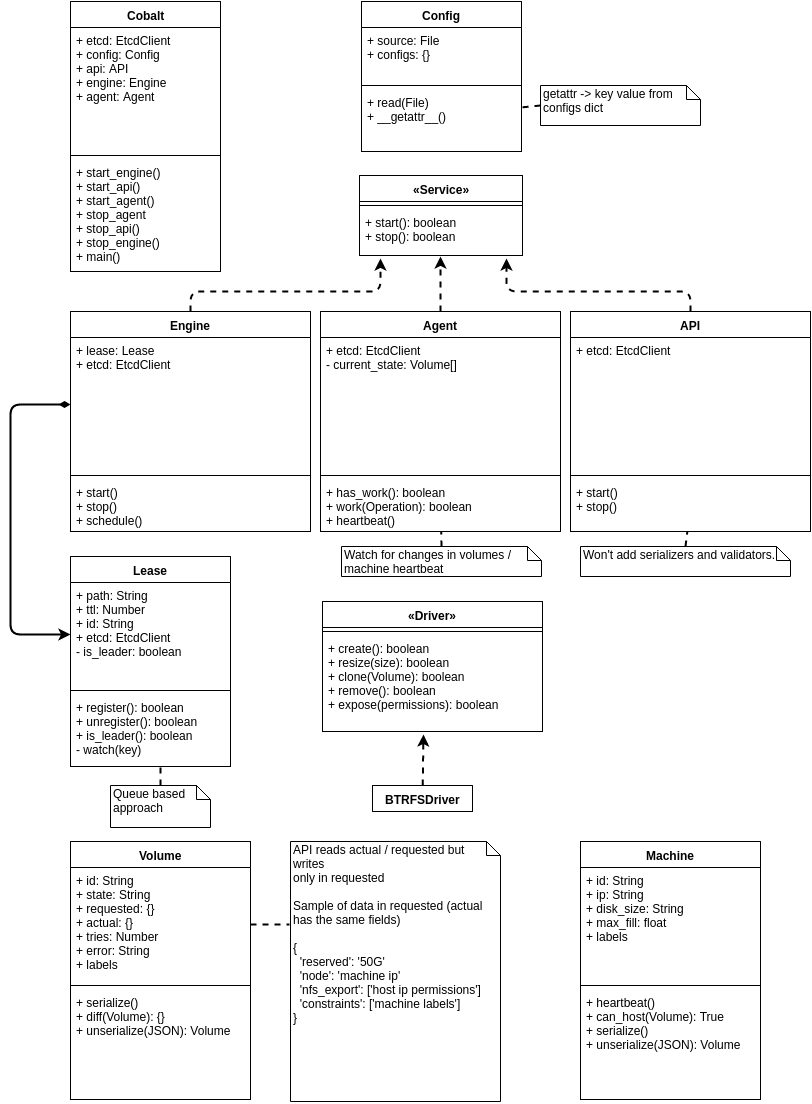

The diagram above was exported from draw.io. Its source (the exported page's mxGraphModel, read from the mxfile embedded in the PNG):
<mxGraphModel dx="880" dy="437" grid="1" gridSize="10" guides="1" tooltips="1" connect="1" arrows="1" fold="1" page="1" pageScale="1" pageWidth="826" pageHeight="1169" background="#ffffff" math="0" shadow="0">
  <root>
    <mxCell id="0" />
    <mxCell id="1" parent="0" />
    <mxCell id="598d33d25d60e58f-2" value="&lt;span&gt;«Driver»&lt;/span&gt;" style="swimlane;html=1;fontStyle=1;align=center;verticalAlign=top;childLayout=stackLayout;horizontal=1;startSize=26;horizontalStack=0;resizeParent=1;resizeLast=0;collapsible=1;marginBottom=0;swimlaneFillColor=#ffffff;fontSize=12;" vertex="1" parent="1">
      <mxGeometry x="322" y="610" width="220" height="130" as="geometry">
        <mxRectangle x="310" y="70" width="120" height="26" as="alternateBounds" />
      </mxGeometry>
    </mxCell>
    <mxCell id="598d33d25d60e58f-4" value="" style="line;html=1;strokeWidth=1;fillColor=none;align=left;verticalAlign=middle;spacingTop=-1;spacingLeft=3;spacingRight=3;rotatable=0;labelPosition=right;points=[];portConstraint=eastwest;" vertex="1" parent="598d33d25d60e58f-2">
      <mxGeometry y="26" width="220" height="8" as="geometry" />
    </mxCell>
    <mxCell id="598d33d25d60e58f-5" value="+ create(): boolean&lt;div&gt;&lt;span&gt;+ resize(size): boolean&lt;/span&gt;&lt;br&gt;&lt;/div&gt;&lt;div&gt;&lt;span&gt;+ clone(Volume): boolean&lt;/span&gt;&lt;span&gt;&lt;br&gt;&lt;/span&gt;&lt;/div&gt;&lt;div&gt;&lt;span&gt;+ remove(): boolean&lt;/span&gt;&lt;span&gt;&lt;br&gt;&lt;/span&gt;&lt;/div&gt;&lt;div&gt;&lt;span&gt;+ expose(permissions): boolean&lt;/span&gt;&lt;span&gt;&lt;br&gt;&lt;/span&gt;&lt;/div&gt;" style="text;html=1;strokeColor=none;fillColor=none;align=left;verticalAlign=top;spacingLeft=4;spacingRight=4;whiteSpace=wrap;overflow=hidden;rotatable=0;points=[[0,0.5],[1,0.5]];portConstraint=eastwest;" vertex="1" parent="598d33d25d60e58f-2">
      <mxGeometry y="34" width="220" height="96" as="geometry" />
    </mxCell>
    <mxCell id="598d33d25d60e58f-13" style="edgeStyle=none;rounded=1;html=1;dashed=1;jettySize=auto;orthogonalLoop=1;strokeColor=#000000;strokeWidth=2;fontSize=12;" edge="1" parent="1" source="598d33d25d60e58f-9">
      <mxGeometry relative="1" as="geometry">
        <mxPoint x="423" y="743" as="targetPoint" />
      </mxGeometry>
    </mxCell>
    <mxCell id="598d33d25d60e58f-9" value="BTRFSDriver" style="swimlane;html=1;fontStyle=1;align=center;verticalAlign=top;childLayout=stackLayout;horizontal=1;startSize=26;horizontalStack=0;resizeParent=1;resizeLast=0;collapsible=1;marginBottom=0;swimlaneFillColor=#ffffff;fontSize=12;" vertex="1" collapsed="1" parent="1">
      <mxGeometry x="372" y="794" width="100" height="26" as="geometry">
        <mxRectangle x="583" y="280" width="160" height="42" as="alternateBounds" />
      </mxGeometry>
    </mxCell>
    <mxCell id="598d33d25d60e58f-11" value="" style="line;html=1;strokeWidth=1;fillColor=none;align=left;verticalAlign=middle;spacingTop=-1;spacingLeft=3;spacingRight=3;rotatable=0;labelPosition=right;points=[];portConstraint=eastwest;" vertex="1" parent="598d33d25d60e58f-9">
      <mxGeometry y="26" width="100" height="8" as="geometry" />
    </mxCell>
    <mxCell id="598d33d25d60e58f-14" value="Engine" style="swimlane;html=1;fontStyle=1;align=center;verticalAlign=top;childLayout=stackLayout;horizontal=1;startSize=26;horizontalStack=0;resizeParent=1;resizeLast=0;collapsible=1;marginBottom=0;swimlaneFillColor=#ffffff;fontSize=12;" vertex="1" parent="1">
      <mxGeometry x="70" y="320" width="240" height="220" as="geometry" />
    </mxCell>
    <mxCell id="598d33d25d60e58f-15" value="+ lease: Lease&lt;div&gt;+ etcd: EtcdClient&lt;/div&gt;&lt;div&gt;&lt;br&gt;&lt;/div&gt;" style="text;html=1;strokeColor=none;fillColor=none;align=left;verticalAlign=top;spacingLeft=4;spacingRight=4;whiteSpace=wrap;overflow=hidden;rotatable=0;points=[[0,0.5],[1,0.5]];portConstraint=eastwest;" vertex="1" parent="598d33d25d60e58f-14">
      <mxGeometry y="26" width="240" height="134" as="geometry" />
    </mxCell>
    <mxCell id="598d33d25d60e58f-16" value="" style="line;html=1;strokeWidth=1;fillColor=none;align=left;verticalAlign=middle;spacingTop=-1;spacingLeft=3;spacingRight=3;rotatable=0;labelPosition=right;points=[];portConstraint=eastwest;" vertex="1" parent="598d33d25d60e58f-14">
      <mxGeometry y="160" width="240" height="8" as="geometry" />
    </mxCell>
    <mxCell id="598d33d25d60e58f-17" value="&lt;div&gt;+ start()&lt;/div&gt;&lt;div&gt;+ stop()&lt;/div&gt;+ schedule()&lt;div&gt;&lt;br&gt;&lt;/div&gt;" style="text;html=1;strokeColor=none;fillColor=none;align=left;verticalAlign=top;spacingLeft=4;spacingRight=4;whiteSpace=wrap;overflow=hidden;rotatable=0;points=[[0,0.5],[1,0.5]];portConstraint=eastwest;" vertex="1" parent="598d33d25d60e58f-14">
      <mxGeometry y="168" width="240" height="52" as="geometry" />
    </mxCell>
    <mxCell id="598d33d25d60e58f-18" value="Lease" style="swimlane;html=1;fontStyle=1;align=center;verticalAlign=top;childLayout=stackLayout;horizontal=1;startSize=26;horizontalStack=0;resizeParent=1;resizeLast=0;collapsible=1;marginBottom=0;swimlaneFillColor=#ffffff;fontSize=12;" vertex="1" parent="1">
      <mxGeometry x="70" y="565" width="160" height="210" as="geometry" />
    </mxCell>
    <mxCell id="598d33d25d60e58f-19" value="+ path: String&lt;div&gt;+ ttl: Number&lt;/div&gt;&lt;div&gt;+ id: String&lt;/div&gt;&lt;div&gt;+ etcd: EtcdClient&lt;/div&gt;&lt;div&gt;- is_leader: boolean&lt;/div&gt;" style="text;html=1;strokeColor=none;fillColor=none;align=left;verticalAlign=top;spacingLeft=4;spacingRight=4;whiteSpace=wrap;overflow=hidden;rotatable=0;points=[[0,0.5],[1,0.5]];portConstraint=eastwest;" vertex="1" parent="598d33d25d60e58f-18">
      <mxGeometry y="26" width="160" height="104" as="geometry" />
    </mxCell>
    <mxCell id="598d33d25d60e58f-20" value="" style="line;html=1;strokeWidth=1;fillColor=none;align=left;verticalAlign=middle;spacingTop=-1;spacingLeft=3;spacingRight=3;rotatable=0;labelPosition=right;points=[];portConstraint=eastwest;" vertex="1" parent="598d33d25d60e58f-18">
      <mxGeometry y="130" width="160" height="8" as="geometry" />
    </mxCell>
    <mxCell id="598d33d25d60e58f-21" value="+ register(): boolean&lt;div&gt;+ unregister(): boolean&lt;/div&gt;&lt;div&gt;+ is_leader(): boolean&lt;/div&gt;&lt;div&gt;- watch(key)&lt;/div&gt;" style="text;html=1;strokeColor=none;fillColor=none;align=left;verticalAlign=top;spacingLeft=4;spacingRight=4;whiteSpace=wrap;overflow=hidden;rotatable=0;points=[[0,0.5],[1,0.5]];portConstraint=eastwest;" vertex="1" parent="598d33d25d60e58f-18">
      <mxGeometry y="138" width="160" height="72" as="geometry" />
    </mxCell>
    <mxCell id="2c9eda4fff6eb041-14" style="edgeStyle=none;rounded=1;html=1;exitX=0.5;exitY=0;entryX=0.563;entryY=1.014;entryPerimeter=0;dashed=1;startArrow=none;startFill=0;endArrow=none;endFill=0;jettySize=auto;orthogonalLoop=1;strokeColor=#000000;strokeWidth=2;fontSize=12;" edge="1" parent="1" source="598d33d25d60e58f-23" target="598d33d25d60e58f-21">
      <mxGeometry relative="1" as="geometry" />
    </mxCell>
    <mxCell id="598d33d25d60e58f-23" value="Queue based approach&lt;div&gt;&lt;br&gt;&lt;/div&gt;" style="shape=note;whiteSpace=wrap;html=1;size=14;verticalAlign=top;align=left;spacingTop=-6;fontSize=12;" vertex="1" parent="1">
      <mxGeometry x="110" y="794" width="100" height="42" as="geometry" />
    </mxCell>
    <mxCell id="2c9eda4fff6eb041-15" style="edgeStyle=none;rounded=1;html=1;exitX=0.5;exitY=0;dashed=1;startArrow=none;startFill=0;endArrow=none;endFill=0;jettySize=auto;orthogonalLoop=1;strokeColor=#000000;strokeWidth=2;fontSize=12;" edge="1" parent="1" source="598d33d25d60e58f-25" target="598d33d25d60e58f-44">
      <mxGeometry relative="1" as="geometry" />
    </mxCell>
    <mxCell id="598d33d25d60e58f-25" value="&lt;div&gt;Watch for changes in volumes / machine heartbeat&lt;/div&gt;" style="shape=note;whiteSpace=wrap;html=1;size=14;verticalAlign=top;align=left;spacingTop=-6;fontSize=12;" vertex="1" parent="1">
      <mxGeometry x="341" y="555" width="200" height="30" as="geometry" />
    </mxCell>
    <mxCell id="598d33d25d60e58f-31" value="Cobalt" style="swimlane;html=1;fontStyle=1;align=center;verticalAlign=top;childLayout=stackLayout;horizontal=1;startSize=26;horizontalStack=0;resizeParent=1;resizeLast=0;collapsible=1;marginBottom=0;swimlaneFillColor=#ffffff;fontSize=12;" vertex="1" parent="1">
      <mxGeometry x="70" y="10" width="150" height="270" as="geometry" />
    </mxCell>
    <mxCell id="598d33d25d60e58f-32" value="+ etcd: EtcdClient&lt;div&gt;+ config: Config&lt;/div&gt;&lt;div&gt;+ api: API&lt;/div&gt;&lt;div&gt;+ engine: Engine&lt;/div&gt;&lt;div&gt;+ agent: Agent&lt;/div&gt;" style="text;html=1;strokeColor=none;fillColor=none;align=left;verticalAlign=top;spacingLeft=4;spacingRight=4;whiteSpace=wrap;overflow=hidden;rotatable=0;points=[[0,0.5],[1,0.5]];portConstraint=eastwest;" vertex="1" parent="598d33d25d60e58f-31">
      <mxGeometry y="26" width="150" height="124" as="geometry" />
    </mxCell>
    <mxCell id="598d33d25d60e58f-33" value="" style="line;html=1;strokeWidth=1;fillColor=none;align=left;verticalAlign=middle;spacingTop=-1;spacingLeft=3;spacingRight=3;rotatable=0;labelPosition=right;points=[];portConstraint=eastwest;" vertex="1" parent="598d33d25d60e58f-31">
      <mxGeometry y="150" width="150" height="8" as="geometry" />
    </mxCell>
    <mxCell id="598d33d25d60e58f-34" value="+ start_engine()&lt;div&gt;+ start_api()&lt;/div&gt;&lt;div&gt;+ start_agent()&lt;/div&gt;&lt;div&gt;+ stop_agent&lt;/div&gt;&lt;div&gt;+ stop_api()&lt;/div&gt;&lt;div&gt;+ stop_engine()&lt;/div&gt;&lt;div&gt;+ main()&lt;/div&gt;" style="text;html=1;strokeColor=none;fillColor=none;align=left;verticalAlign=top;spacingLeft=4;spacingRight=4;whiteSpace=wrap;overflow=hidden;rotatable=0;points=[[0,0.5],[1,0.5]];portConstraint=eastwest;" vertex="1" parent="598d33d25d60e58f-31">
      <mxGeometry y="158" width="150" height="112" as="geometry" />
    </mxCell>
    <mxCell id="598d33d25d60e58f-35" value="Config" style="swimlane;html=1;fontStyle=1;align=center;verticalAlign=top;childLayout=stackLayout;horizontal=1;startSize=26;horizontalStack=0;resizeParent=1;resizeLast=0;collapsible=1;marginBottom=0;swimlaneFillColor=#ffffff;fontSize=12;" vertex="1" parent="1">
      <mxGeometry x="361" y="10" width="160" height="150" as="geometry">
        <mxRectangle x="470" y="20" width="70" height="26" as="alternateBounds" />
      </mxGeometry>
    </mxCell>
    <mxCell id="598d33d25d60e58f-36" value="+ source: File&lt;div&gt;+ configs: {}&lt;/div&gt;&lt;div&gt;&lt;br&gt;&lt;/div&gt;" style="text;html=1;strokeColor=none;fillColor=none;align=left;verticalAlign=top;spacingLeft=4;spacingRight=4;whiteSpace=wrap;overflow=hidden;rotatable=0;points=[[0,0.5],[1,0.5]];portConstraint=eastwest;" vertex="1" parent="598d33d25d60e58f-35">
      <mxGeometry y="26" width="160" height="54" as="geometry" />
    </mxCell>
    <mxCell id="598d33d25d60e58f-37" value="" style="line;html=1;strokeWidth=1;fillColor=none;align=left;verticalAlign=middle;spacingTop=-1;spacingLeft=3;spacingRight=3;rotatable=0;labelPosition=right;points=[];portConstraint=eastwest;" vertex="1" parent="598d33d25d60e58f-35">
      <mxGeometry y="80" width="160" height="8" as="geometry" />
    </mxCell>
    <mxCell id="598d33d25d60e58f-38" value="+ read(File)&lt;div&gt;+ __getattr__()&lt;/div&gt;" style="text;html=1;strokeColor=none;fillColor=none;align=left;verticalAlign=top;spacingLeft=4;spacingRight=4;whiteSpace=wrap;overflow=hidden;rotatable=0;points=[[0,0.5],[1,0.5]];portConstraint=eastwest;" vertex="1" parent="598d33d25d60e58f-35">
      <mxGeometry y="88" width="160" height="52" as="geometry" />
    </mxCell>
    <mxCell id="2c9eda4fff6eb041-17" style="edgeStyle=none;rounded=1;html=1;exitX=0;exitY=0.5;dashed=1;startArrow=none;startFill=0;endArrow=none;endFill=0;jettySize=auto;orthogonalLoop=1;strokeColor=#000000;strokeWidth=2;fontSize=12;" edge="1" parent="1" source="598d33d25d60e58f-39" target="598d33d25d60e58f-38">
      <mxGeometry relative="1" as="geometry" />
    </mxCell>
    <mxCell id="598d33d25d60e58f-39" value="getattr -&amp;gt; key value from configs dict" style="shape=note;whiteSpace=wrap;html=1;size=14;verticalAlign=top;align=left;spacingTop=-6;fontSize=12;" vertex="1" parent="1">
      <mxGeometry x="540" y="94" width="160" height="40" as="geometry" />
    </mxCell>
    <mxCell id="598d33d25d60e58f-40" style="edgeStyle=none;rounded=1;html=1;entryX=0.5;entryY=0;dashed=1;jettySize=auto;orthogonalLoop=1;strokeColor=#000000;strokeWidth=2;fontSize=12;" edge="1" parent="1">
      <mxGeometry relative="1" as="geometry">
        <mxPoint x="440" y="560" as="sourcePoint" />
        <mxPoint x="440" y="560" as="targetPoint" />
      </mxGeometry>
    </mxCell>
    <mxCell id="598d33d25d60e58f-41" value="Agent" style="swimlane;html=1;fontStyle=1;align=center;verticalAlign=top;childLayout=stackLayout;horizontal=1;startSize=26;horizontalStack=0;resizeParent=1;resizeLast=0;collapsible=1;marginBottom=0;swimlaneFillColor=#ffffff;fontSize=12;" vertex="1" parent="1">
      <mxGeometry x="320" y="320" width="240" height="220" as="geometry" />
    </mxCell>
    <mxCell id="598d33d25d60e58f-42" value="&lt;div&gt;+ etcd: EtcdClient&lt;/div&gt;&lt;div&gt;- current_state: Volume[]&lt;/div&gt;" style="text;html=1;strokeColor=none;fillColor=none;align=left;verticalAlign=top;spacingLeft=4;spacingRight=4;whiteSpace=wrap;overflow=hidden;rotatable=0;points=[[0,0.5],[1,0.5]];portConstraint=eastwest;" vertex="1" parent="598d33d25d60e58f-41">
      <mxGeometry y="26" width="240" height="134" as="geometry" />
    </mxCell>
    <mxCell id="598d33d25d60e58f-43" value="" style="line;html=1;strokeWidth=1;fillColor=none;align=left;verticalAlign=middle;spacingTop=-1;spacingLeft=3;spacingRight=3;rotatable=0;labelPosition=right;points=[];portConstraint=eastwest;" vertex="1" parent="598d33d25d60e58f-41">
      <mxGeometry y="160" width="240" height="8" as="geometry" />
    </mxCell>
    <mxCell id="598d33d25d60e58f-44" value="&lt;div&gt;&lt;span style=&quot;line-height: 1.2&quot;&gt;+ has_work(): boolean&lt;/span&gt;&lt;br&gt;&lt;/div&gt;&lt;div&gt;&lt;span style=&quot;line-height: 1.2&quot;&gt;+ work(Operation): boolean&lt;/span&gt;&lt;/div&gt;&lt;div&gt;&lt;span style=&quot;line-height: 1.2&quot;&gt;+ heartbeat()&lt;/span&gt;&lt;/div&gt;" style="text;html=1;strokeColor=none;fillColor=none;align=left;verticalAlign=top;spacingLeft=4;spacingRight=4;whiteSpace=wrap;overflow=hidden;rotatable=0;points=[[0,0.5],[1,0.5]];portConstraint=eastwest;" vertex="1" parent="598d33d25d60e58f-41">
      <mxGeometry y="168" width="240" height="52" as="geometry" />
    </mxCell>
    <mxCell id="598d33d25d60e58f-45" value="API" style="swimlane;html=1;fontStyle=1;align=center;verticalAlign=top;childLayout=stackLayout;horizontal=1;startSize=26;horizontalStack=0;resizeParent=1;resizeLast=0;collapsible=1;marginBottom=0;swimlaneFillColor=#ffffff;fontSize=12;" vertex="1" parent="1">
      <mxGeometry x="570" y="320" width="240" height="220" as="geometry" />
    </mxCell>
    <mxCell id="598d33d25d60e58f-46" value="&lt;div&gt;+ etcd: EtcdClient&lt;/div&gt;" style="text;html=1;strokeColor=none;fillColor=none;align=left;verticalAlign=top;spacingLeft=4;spacingRight=4;whiteSpace=wrap;overflow=hidden;rotatable=0;points=[[0,0.5],[1,0.5]];portConstraint=eastwest;" vertex="1" parent="598d33d25d60e58f-45">
      <mxGeometry y="26" width="240" height="134" as="geometry" />
    </mxCell>
    <mxCell id="598d33d25d60e58f-47" value="" style="line;html=1;strokeWidth=1;fillColor=none;align=left;verticalAlign=middle;spacingTop=-1;spacingLeft=3;spacingRight=3;rotatable=0;labelPosition=right;points=[];portConstraint=eastwest;" vertex="1" parent="598d33d25d60e58f-45">
      <mxGeometry y="160" width="240" height="8" as="geometry" />
    </mxCell>
    <mxCell id="598d33d25d60e58f-48" value="&lt;div&gt;+ start()&lt;/div&gt;&lt;div&gt;+ stop()&lt;/div&gt;" style="text;html=1;strokeColor=none;fillColor=none;align=left;verticalAlign=top;spacingLeft=4;spacingRight=4;whiteSpace=wrap;overflow=hidden;rotatable=0;points=[[0,0.5],[1,0.5]];portConstraint=eastwest;" vertex="1" parent="598d33d25d60e58f-45">
      <mxGeometry y="168" width="240" height="52" as="geometry" />
    </mxCell>
    <mxCell id="598d33d25d60e58f-53" value="&lt;span&gt;«Service»&lt;/span&gt;" style="swimlane;html=1;fontStyle=1;align=center;verticalAlign=top;childLayout=stackLayout;horizontal=1;startSize=26;horizontalStack=0;resizeParent=1;resizeLast=0;collapsible=1;marginBottom=0;swimlaneFillColor=#ffffff;fontSize=12;" vertex="1" parent="1">
      <mxGeometry x="359" y="184" width="163" height="80" as="geometry">
        <mxRectangle x="310" y="70" width="120" height="26" as="alternateBounds" />
      </mxGeometry>
    </mxCell>
    <mxCell id="598d33d25d60e58f-54" value="" style="line;html=1;strokeWidth=1;fillColor=none;align=left;verticalAlign=middle;spacingTop=-1;spacingLeft=3;spacingRight=3;rotatable=0;labelPosition=right;points=[];portConstraint=eastwest;" vertex="1" parent="598d33d25d60e58f-53">
      <mxGeometry y="26" width="163" height="8" as="geometry" />
    </mxCell>
    <mxCell id="598d33d25d60e58f-55" value="+ start(): boolean&lt;div&gt;&lt;span&gt;+ stop(): boolean&lt;/span&gt;&lt;/div&gt;" style="text;html=1;strokeColor=none;fillColor=none;align=left;verticalAlign=top;spacingLeft=4;spacingRight=4;whiteSpace=wrap;overflow=hidden;rotatable=0;points=[[0,0.5],[1,0.5]];portConstraint=eastwest;" vertex="1" parent="598d33d25d60e58f-53">
      <mxGeometry y="34" width="163" height="46" as="geometry" />
    </mxCell>
    <mxCell id="598d33d25d60e58f-56" style="edgeStyle=none;rounded=1;html=1;exitX=0.5;exitY=0;dashed=1;jettySize=auto;orthogonalLoop=1;strokeColor=#000000;strokeWidth=2;fontSize=12;entryX=0.129;entryY=1.065;entryPerimeter=0;" edge="1" parent="1" source="598d33d25d60e58f-14" target="598d33d25d60e58f-55">
      <mxGeometry relative="1" as="geometry">
        <mxPoint x="190" y="290" as="targetPoint" />
        <Array as="points">
          <mxPoint x="190" y="300" />
          <mxPoint x="380" y="300" />
        </Array>
      </mxGeometry>
    </mxCell>
    <mxCell id="598d33d25d60e58f-57" style="edgeStyle=none;rounded=1;html=1;exitX=0.5;exitY=0;dashed=1;jettySize=auto;orthogonalLoop=1;strokeColor=#000000;strokeWidth=2;fontSize=12;" edge="1" parent="1" source="598d33d25d60e58f-41">
      <mxGeometry x="375" y="267" as="geometry">
        <mxPoint x="440" y="265" as="targetPoint" />
        <mxPoint x="375" y="320" as="sourcePoint" />
        <Array as="points" />
      </mxGeometry>
    </mxCell>
    <mxCell id="598d33d25d60e58f-58" style="edgeStyle=none;rounded=1;html=1;exitX=0.5;exitY=0;dashed=1;jettySize=auto;orthogonalLoop=1;strokeColor=#000000;strokeWidth=2;fontSize=12;entryX=0.902;entryY=1.065;entryPerimeter=0;" edge="1" parent="1" source="598d33d25d60e58f-45" target="598d33d25d60e58f-55">
      <mxGeometry x="385" y="277" as="geometry">
        <mxPoint x="426" y="276" as="targetPoint" />
        <mxPoint x="385" y="330" as="sourcePoint" />
        <Array as="points">
          <mxPoint x="690" y="300" />
          <mxPoint x="506" y="300" />
        </Array>
      </mxGeometry>
    </mxCell>
    <mxCell id="598d33d25d60e58f-59" value="&lt;br class=&quot;Apple-interchange-newline&quot;&gt;" style="text;html=1;fontSize=12;" vertex="1" parent="1">
      <mxGeometry x="340" y="360" width="30" height="30" as="geometry" />
    </mxCell>
    <mxCell id="2c9eda4fff6eb041-16" style="edgeStyle=none;rounded=1;html=1;exitX=0.5;exitY=0;dashed=1;startArrow=none;startFill=0;endArrow=none;endFill=0;jettySize=auto;orthogonalLoop=1;strokeColor=#000000;strokeWidth=2;fontSize=12;" edge="1" parent="1" source="2c9eda4fff6eb041-1" target="598d33d25d60e58f-48">
      <mxGeometry relative="1" as="geometry" />
    </mxCell>
    <mxCell id="2c9eda4fff6eb041-1" value="&lt;div&gt;Won't add serializers and validators.&lt;/div&gt;" style="shape=note;whiteSpace=wrap;html=1;size=14;verticalAlign=top;align=left;spacingTop=-6;fontSize=12;" vertex="1" parent="1">
      <mxGeometry x="580" y="555" width="210" height="30" as="geometry" />
    </mxCell>
    <mxCell id="2c9eda4fff6eb041-2" style="edgeStyle=none;rounded=1;html=1;exitX=0;exitY=0.5;entryX=0;entryY=0.5;jettySize=auto;orthogonalLoop=1;strokeColor=#000000;strokeWidth=2;fontSize=12;startArrow=diamondThin;startFill=1;" edge="1" parent="1" source="598d33d25d60e58f-15" target="598d33d25d60e58f-19">
      <mxGeometry relative="1" as="geometry">
        <Array as="points">
          <mxPoint x="10" y="413" />
          <mxPoint x="10" y="643" />
        </Array>
      </mxGeometry>
    </mxCell>
    <mxCell id="2c9eda4fff6eb041-4" value="Volume" style="swimlane;html=1;fontStyle=1;align=center;verticalAlign=top;childLayout=stackLayout;horizontal=1;startSize=26;horizontalStack=0;resizeParent=1;resizeLast=0;collapsible=1;marginBottom=0;swimlaneFillColor=#ffffff;fontSize=12;" vertex="1" parent="1">
      <mxGeometry x="70" y="850" width="180" height="258" as="geometry" />
    </mxCell>
    <mxCell id="2c9eda4fff6eb041-5" value="&lt;div&gt;+ id: String&lt;/div&gt;+ state: String&lt;div&gt;+ requested: {}&lt;/div&gt;&lt;div&gt;+ actual: {}&lt;/div&gt;&lt;div&gt;+ tries: Number&lt;/div&gt;&lt;div&gt;+ error: String&lt;/div&gt;&lt;div&gt;+ labels&lt;br&gt;&lt;div&gt;&lt;br&gt;&lt;/div&gt;&lt;/div&gt;" style="text;html=1;strokeColor=none;fillColor=none;align=left;verticalAlign=top;spacingLeft=4;spacingRight=4;whiteSpace=wrap;overflow=hidden;rotatable=0;points=[[0,0.5],[1,0.5]];portConstraint=eastwest;" vertex="1" parent="2c9eda4fff6eb041-4">
      <mxGeometry y="26" width="180" height="114" as="geometry" />
    </mxCell>
    <mxCell id="2c9eda4fff6eb041-6" value="" style="line;html=1;strokeWidth=1;fillColor=none;align=left;verticalAlign=middle;spacingTop=-1;spacingLeft=3;spacingRight=3;rotatable=0;labelPosition=right;points=[];portConstraint=eastwest;" vertex="1" parent="2c9eda4fff6eb041-4">
      <mxGeometry y="140" width="180" height="8" as="geometry" />
    </mxCell>
    <mxCell id="2c9eda4fff6eb041-7" value="+ serialize()&lt;div&gt;+ diff(Volume): {}&lt;/div&gt;&lt;div&gt;+ unserialize(JSON): Volume&lt;/div&gt;" style="text;html=1;strokeColor=none;fillColor=none;align=left;verticalAlign=top;spacingLeft=4;spacingRight=4;whiteSpace=wrap;overflow=hidden;rotatable=0;points=[[0,0.5],[1,0.5]];portConstraint=eastwest;" vertex="1" parent="2c9eda4fff6eb041-4">
      <mxGeometry y="148" width="180" height="110" as="geometry" />
    </mxCell>
    <mxCell id="2c9eda4fff6eb041-8" value="Machine" style="swimlane;html=1;fontStyle=1;align=center;verticalAlign=top;childLayout=stackLayout;horizontal=1;startSize=26;horizontalStack=0;resizeParent=1;resizeLast=0;collapsible=1;marginBottom=0;swimlaneFillColor=#ffffff;fontSize=12;" vertex="1" parent="1">
      <mxGeometry x="580" y="850" width="180" height="258" as="geometry" />
    </mxCell>
    <mxCell id="2c9eda4fff6eb041-9" value="&lt;div&gt;+ id: String&lt;/div&gt;+ ip: String&lt;div&gt;+ disk_size: String&lt;/div&gt;&lt;div&gt;+ max_fill: float&lt;br&gt;&lt;div&gt;+ labels&lt;br&gt;&lt;div&gt;&lt;br&gt;&lt;/div&gt;&lt;/div&gt;&lt;/div&gt;" style="text;html=1;strokeColor=none;fillColor=none;align=left;verticalAlign=top;spacingLeft=4;spacingRight=4;whiteSpace=wrap;overflow=hidden;rotatable=0;points=[[0,0.5],[1,0.5]];portConstraint=eastwest;" vertex="1" parent="2c9eda4fff6eb041-8">
      <mxGeometry y="26" width="180" height="114" as="geometry" />
    </mxCell>
    <mxCell id="2c9eda4fff6eb041-10" value="" style="line;html=1;strokeWidth=1;fillColor=none;align=left;verticalAlign=middle;spacingTop=-1;spacingLeft=3;spacingRight=3;rotatable=0;labelPosition=right;points=[];portConstraint=eastwest;" vertex="1" parent="2c9eda4fff6eb041-8">
      <mxGeometry y="140" width="180" height="8" as="geometry" />
    </mxCell>
    <mxCell id="2c9eda4fff6eb041-11" value="+ heartbeat()&lt;div&gt;+ can_host(Volume): True&lt;/div&gt;&lt;div&gt;+ serialize()&lt;/div&gt;&lt;div&gt;&lt;span style=&quot;line-height: 1.2&quot;&gt;+ unserialize(JSON): Volume&lt;/span&gt;&lt;/div&gt;" style="text;html=1;strokeColor=none;fillColor=none;align=left;verticalAlign=top;spacingLeft=4;spacingRight=4;whiteSpace=wrap;overflow=hidden;rotatable=0;points=[[0,0.5],[1,0.5]];portConstraint=eastwest;" vertex="1" parent="2c9eda4fff6eb041-8">
      <mxGeometry y="148" width="180" height="110" as="geometry" />
    </mxCell>
    <mxCell id="2c9eda4fff6eb041-12" value="API reads actual / requested but writes&lt;div&gt;only in requested&lt;/div&gt;&lt;div&gt;&lt;br&gt;&lt;/div&gt;&lt;div&gt;Sample of data in requested (actual has the same fields)&lt;/div&gt;&lt;div&gt;&lt;br&gt;&lt;/div&gt;&lt;div&gt;{&lt;/div&gt;&lt;div&gt;&amp;nbsp; 'reserved': '50G'&lt;/div&gt;&lt;div&gt;&amp;nbsp; 'node': 'machine ip'&lt;/div&gt;&lt;div&gt;&amp;nbsp; 'nfs_export': ['host ip permissions']&lt;/div&gt;&lt;div&gt;&amp;nbsp; 'constraints': ['machine labels']&lt;/div&gt;&lt;div&gt;}&lt;/div&gt;" style="shape=note;whiteSpace=wrap;html=1;size=14;verticalAlign=top;align=left;spacingTop=-6;fontSize=12;" vertex="1" parent="1">
      <mxGeometry x="290" y="850" width="210" height="260" as="geometry" />
    </mxCell>
    <mxCell id="2c9eda4fff6eb041-13" style="edgeStyle=none;rounded=1;html=1;exitX=1;exitY=0.5;entryX=-0.005;entryY=0.319;entryPerimeter=0;startArrow=none;startFill=0;jettySize=auto;orthogonalLoop=1;strokeColor=#000000;strokeWidth=2;fontSize=12;dashed=1;endArrow=none;endFill=0;" edge="1" parent="1" source="2c9eda4fff6eb041-5" target="2c9eda4fff6eb041-12">
      <mxGeometry relative="1" as="geometry" />
    </mxCell>
  </root>
</mxGraphModel>